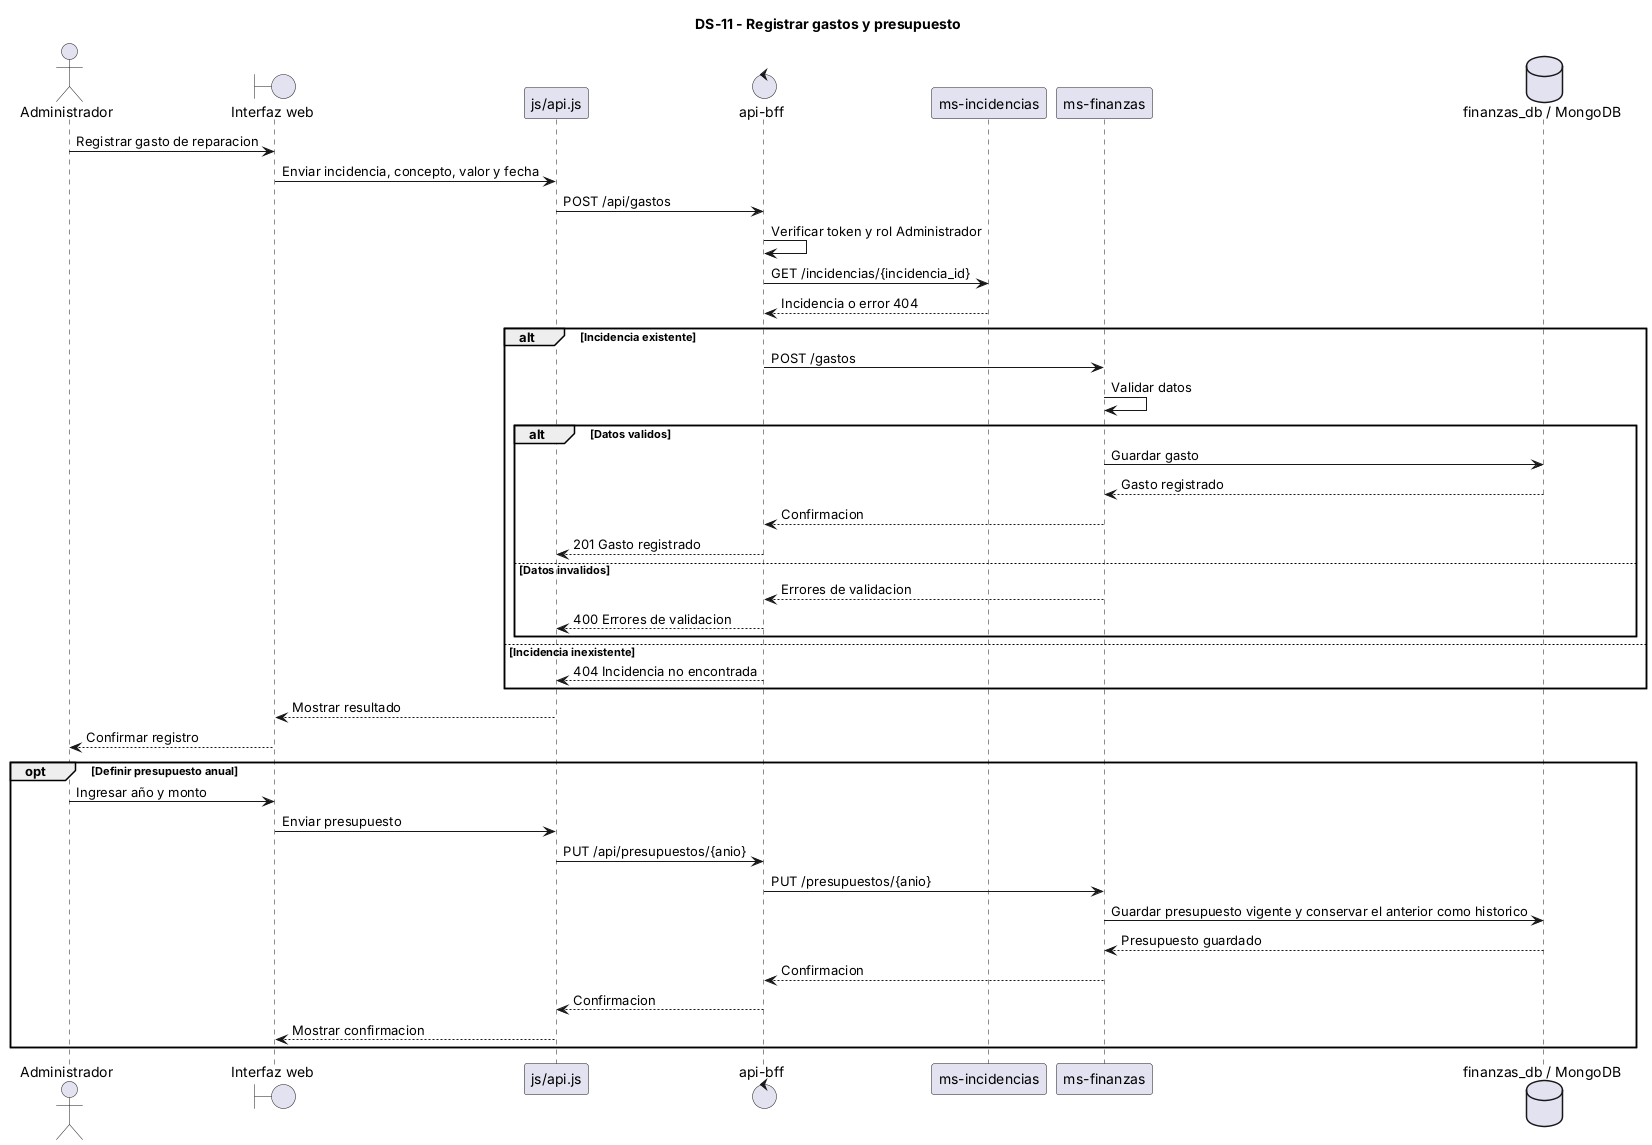

The diagram above was rendered by PlantUML. Its source (embedded in the PNG):
@startuml
title DS-11 - Registrar gastos y presupuesto

actor Administrador
boundary "Interfaz web" as UI
participant "js/api.js" as APIJS
control "api-bff" as BFF
participant "ms-incidencias" as MSI
participant "ms-finanzas" as MSF
database "finanzas_db / MongoDB" as BD

Administrador -> UI : Registrar gasto de reparacion
UI -> APIJS : Enviar incidencia, concepto, valor y fecha
APIJS -> BFF : POST /api/gastos
BFF -> BFF : Verificar token y rol Administrador
BFF -> MSI : GET /incidencias/{incidencia_id}
MSI --> BFF : Incidencia o error 404

alt Incidencia existente
    BFF -> MSF : POST /gastos
    MSF -> MSF : Validar datos
    alt Datos validos
        MSF -> BD : Guardar gasto
        BD --> MSF : Gasto registrado
        MSF --> BFF : Confirmacion
        BFF --> APIJS : 201 Gasto registrado
    else Datos invalidos
        MSF --> BFF : Errores de validacion
        BFF --> APIJS : 400 Errores de validacion
    end
else Incidencia inexistente
    BFF --> APIJS : 404 Incidencia no encontrada
end

APIJS --> UI : Mostrar resultado
UI --> Administrador : Confirmar registro

opt Definir presupuesto anual
    Administrador -> UI : Ingresar año y monto
    UI -> APIJS : Enviar presupuesto
    APIJS -> BFF : PUT /api/presupuestos/{anio}
    BFF -> MSF : PUT /presupuestos/{anio}
    MSF -> BD : Guardar presupuesto vigente y conservar el anterior como historico
    BD --> MSF : Presupuesto guardado
    MSF --> BFF : Confirmacion
    BFF --> APIJS : Confirmacion
    APIJS --> UI : Mostrar confirmacion
end

@enduml